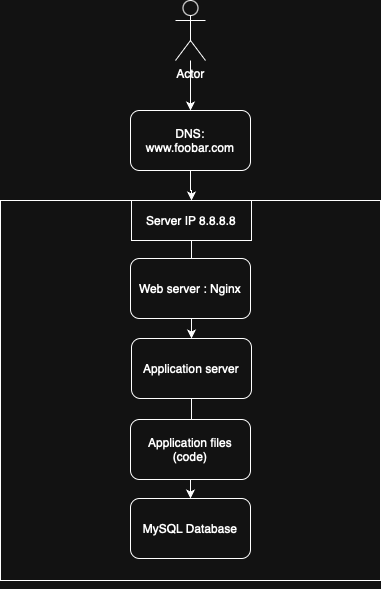

The diagram above was exported from draw.io. Its source (the exported page's mxGraphModel, read from the mxfile embedded in the PNG):
<mxGraphModel dx="960" dy="682" grid="1" gridSize="10" guides="1" tooltips="1" connect="1" arrows="1" fold="1" page="1" pageScale="1" pageWidth="827" pageHeight="1169" background="none" math="0" shadow="0">
  <root>
    <mxCell id="0" />
    <mxCell id="1" parent="0" />
    <mxCell id="fep_MM-6PX1p2vAPeFor-6" value="" style="edgeStyle=orthogonalEdgeStyle;rounded=0;orthogonalLoop=1;jettySize=auto;html=1;" edge="1" parent="1" source="fep_MM-6PX1p2vAPeFor-1" target="fep_MM-6PX1p2vAPeFor-3">
      <mxGeometry relative="1" as="geometry" />
    </mxCell>
    <mxCell id="fep_MM-6PX1p2vAPeFor-1" value="Actor" style="shape=umlActor;verticalLabelPosition=bottom;verticalAlign=top;html=1;outlineConnect=0;" vertex="1" parent="1">
      <mxGeometry x="384" width="30" height="60" as="geometry" />
    </mxCell>
    <mxCell id="fep_MM-6PX1p2vAPeFor-7" value="" style="edgeStyle=orthogonalEdgeStyle;rounded=0;orthogonalLoop=1;jettySize=auto;html=1;" edge="1" parent="1" source="fep_MM-6PX1p2vAPeFor-3" target="fep_MM-6PX1p2vAPeFor-5">
      <mxGeometry relative="1" as="geometry" />
    </mxCell>
    <mxCell id="fep_MM-6PX1p2vAPeFor-3" value="DNS: www.foobar.com" style="rounded=1;whiteSpace=wrap;html=1;" vertex="1" parent="1">
      <mxGeometry x="339" y="110" width="120" height="60" as="geometry" />
    </mxCell>
    <mxCell id="fep_MM-6PX1p2vAPeFor-4" value="" style="whiteSpace=wrap;html=1;aspect=fixed;" vertex="1" parent="1">
      <mxGeometry x="209" y="200" width="380" height="380" as="geometry" />
    </mxCell>
    <mxCell id="fep_MM-6PX1p2vAPeFor-13" value="" style="edgeStyle=orthogonalEdgeStyle;rounded=0;orthogonalLoop=1;jettySize=auto;html=1;" edge="1" parent="1" source="fep_MM-6PX1p2vAPeFor-5" target="fep_MM-6PX1p2vAPeFor-9">
      <mxGeometry relative="1" as="geometry" />
    </mxCell>
    <mxCell id="fep_MM-6PX1p2vAPeFor-5" value="Server IP 8.8.8.8" style="rounded=0;whiteSpace=wrap;html=1;" vertex="1" parent="1">
      <mxGeometry x="340" y="200" width="120" height="40" as="geometry" />
    </mxCell>
    <mxCell id="fep_MM-6PX1p2vAPeFor-8" value="Web server : Nginx" style="rounded=1;whiteSpace=wrap;html=1;" vertex="1" parent="1">
      <mxGeometry x="339" y="258" width="120" height="60" as="geometry" />
    </mxCell>
    <mxCell id="fep_MM-6PX1p2vAPeFor-14" value="" style="edgeStyle=orthogonalEdgeStyle;rounded=0;orthogonalLoop=1;jettySize=auto;html=1;" edge="1" parent="1" source="fep_MM-6PX1p2vAPeFor-9" target="fep_MM-6PX1p2vAPeFor-12">
      <mxGeometry relative="1" as="geometry" />
    </mxCell>
    <mxCell id="fep_MM-6PX1p2vAPeFor-9" value="Application server" style="rounded=1;whiteSpace=wrap;html=1;" vertex="1" parent="1">
      <mxGeometry x="340" y="338" width="120" height="60" as="geometry" />
    </mxCell>
    <mxCell id="fep_MM-6PX1p2vAPeFor-10" value="Application files (code)" style="rounded=1;whiteSpace=wrap;html=1;" vertex="1" parent="1">
      <mxGeometry x="339" y="419" width="120" height="60" as="geometry" />
    </mxCell>
    <mxCell id="fep_MM-6PX1p2vAPeFor-11" style="edgeStyle=orthogonalEdgeStyle;rounded=0;orthogonalLoop=1;jettySize=auto;html=1;exitX=0.5;exitY=1;exitDx=0;exitDy=0;" edge="1" parent="1" source="fep_MM-6PX1p2vAPeFor-4" target="fep_MM-6PX1p2vAPeFor-4">
      <mxGeometry relative="1" as="geometry" />
    </mxCell>
    <mxCell id="fep_MM-6PX1p2vAPeFor-12" value="MySQL Database" style="rounded=1;whiteSpace=wrap;html=1;" vertex="1" parent="1">
      <mxGeometry x="339" y="498" width="120" height="60" as="geometry" />
    </mxCell>
  </root>
</mxGraphModel>